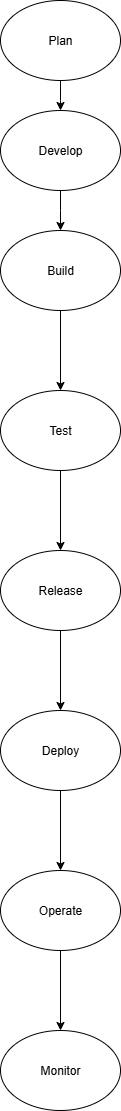

The diagram above was exported from draw.io. Its source (the exported page's mxGraphModel, read from the mxfile embedded in the PNG):
<mxGraphModel dx="1042" dy="562" grid="1" gridSize="10" guides="1" tooltips="1" connect="1" arrows="1" fold="1" page="1" pageScale="1" pageWidth="850" pageHeight="1100" math="0" shadow="0">
  <root>
    <mxCell id="0" />
    <mxCell id="1" parent="0" />
    <mxCell id="w2WgvVa99d4Rmpe8qTCp-2" style="edgeStyle=orthogonalEdgeStyle;rounded=0;orthogonalLoop=1;jettySize=auto;html=1;" edge="1" parent="1" source="w2WgvVa99d4Rmpe8qTCp-1">
      <mxGeometry relative="1" as="geometry">
        <mxPoint x="390" y="120" as="targetPoint" />
      </mxGeometry>
    </mxCell>
    <mxCell id="w2WgvVa99d4Rmpe8qTCp-1" value="Plan" style="ellipse;whiteSpace=wrap;html=1;" vertex="1" parent="1">
      <mxGeometry x="330" y="10" width="120" height="80" as="geometry" />
    </mxCell>
    <mxCell id="w2WgvVa99d4Rmpe8qTCp-4" style="edgeStyle=orthogonalEdgeStyle;rounded=0;orthogonalLoop=1;jettySize=auto;html=1;exitX=0.5;exitY=1;exitDx=0;exitDy=0;" edge="1" parent="1" source="w2WgvVa99d4Rmpe8qTCp-3">
      <mxGeometry relative="1" as="geometry">
        <mxPoint x="390" y="240" as="targetPoint" />
      </mxGeometry>
    </mxCell>
    <mxCell id="w2WgvVa99d4Rmpe8qTCp-3" value="Develop" style="ellipse;whiteSpace=wrap;html=1;" vertex="1" parent="1">
      <mxGeometry x="330" y="120" width="120" height="80" as="geometry" />
    </mxCell>
    <mxCell id="w2WgvVa99d4Rmpe8qTCp-7" value="" style="edgeStyle=orthogonalEdgeStyle;rounded=0;orthogonalLoop=1;jettySize=auto;html=1;" edge="1" parent="1" source="w2WgvVa99d4Rmpe8qTCp-5" target="w2WgvVa99d4Rmpe8qTCp-6">
      <mxGeometry relative="1" as="geometry" />
    </mxCell>
    <mxCell id="w2WgvVa99d4Rmpe8qTCp-5" value="Build" style="ellipse;whiteSpace=wrap;html=1;" vertex="1" parent="1">
      <mxGeometry x="330" y="240" width="120" height="80" as="geometry" />
    </mxCell>
    <mxCell id="w2WgvVa99d4Rmpe8qTCp-9" value="" style="edgeStyle=orthogonalEdgeStyle;rounded=0;orthogonalLoop=1;jettySize=auto;html=1;" edge="1" parent="1" source="w2WgvVa99d4Rmpe8qTCp-6" target="w2WgvVa99d4Rmpe8qTCp-8">
      <mxGeometry relative="1" as="geometry" />
    </mxCell>
    <mxCell id="w2WgvVa99d4Rmpe8qTCp-6" value="Test" style="ellipse;whiteSpace=wrap;html=1;" vertex="1" parent="1">
      <mxGeometry x="330" y="400" width="120" height="80" as="geometry" />
    </mxCell>
    <mxCell id="w2WgvVa99d4Rmpe8qTCp-11" value="" style="edgeStyle=orthogonalEdgeStyle;rounded=0;orthogonalLoop=1;jettySize=auto;html=1;" edge="1" parent="1" source="w2WgvVa99d4Rmpe8qTCp-8" target="w2WgvVa99d4Rmpe8qTCp-10">
      <mxGeometry relative="1" as="geometry" />
    </mxCell>
    <mxCell id="w2WgvVa99d4Rmpe8qTCp-8" value="Release" style="ellipse;whiteSpace=wrap;html=1;" vertex="1" parent="1">
      <mxGeometry x="330" y="560" width="120" height="80" as="geometry" />
    </mxCell>
    <mxCell id="w2WgvVa99d4Rmpe8qTCp-13" value="" style="edgeStyle=orthogonalEdgeStyle;rounded=0;orthogonalLoop=1;jettySize=auto;html=1;" edge="1" parent="1" source="w2WgvVa99d4Rmpe8qTCp-10" target="w2WgvVa99d4Rmpe8qTCp-12">
      <mxGeometry relative="1" as="geometry" />
    </mxCell>
    <mxCell id="w2WgvVa99d4Rmpe8qTCp-10" value="Deploy" style="ellipse;whiteSpace=wrap;html=1;" vertex="1" parent="1">
      <mxGeometry x="330" y="720" width="120" height="80" as="geometry" />
    </mxCell>
    <mxCell id="w2WgvVa99d4Rmpe8qTCp-15" value="" style="edgeStyle=orthogonalEdgeStyle;rounded=0;orthogonalLoop=1;jettySize=auto;html=1;" edge="1" parent="1" source="w2WgvVa99d4Rmpe8qTCp-12" target="w2WgvVa99d4Rmpe8qTCp-14">
      <mxGeometry relative="1" as="geometry" />
    </mxCell>
    <mxCell id="w2WgvVa99d4Rmpe8qTCp-12" value="Operate" style="ellipse;whiteSpace=wrap;html=1;" vertex="1" parent="1">
      <mxGeometry x="330" y="880" width="120" height="80" as="geometry" />
    </mxCell>
    <mxCell id="w2WgvVa99d4Rmpe8qTCp-14" value="Monitor" style="ellipse;whiteSpace=wrap;html=1;" vertex="1" parent="1">
      <mxGeometry x="330" y="1040" width="120" height="80" as="geometry" />
    </mxCell>
  </root>
</mxGraphModel>